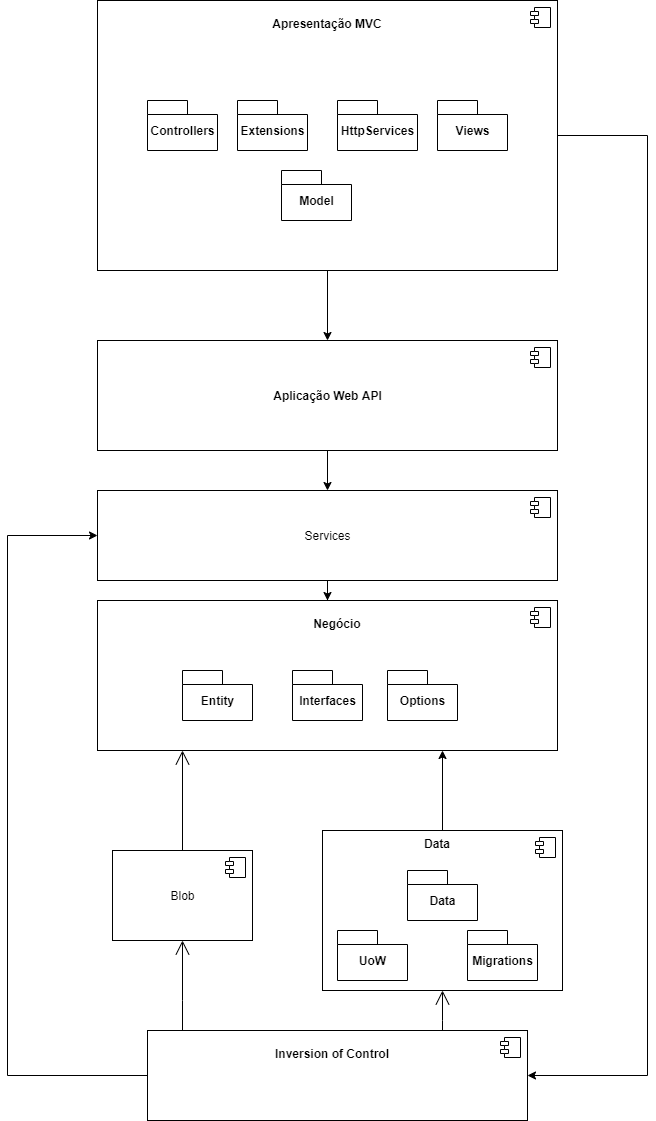

The diagram above was exported from draw.io. Its source (the exported page's mxGraphModel, read from the mxfile embedded in the PNG):
<mxGraphModel dx="1646" dy="752" grid="1" gridSize="10" guides="1" tooltips="1" connect="1" arrows="1" fold="1" page="1" pageScale="1" pageWidth="827" pageHeight="1169" math="0" shadow="0">
  <root>
    <mxCell id="0" />
    <mxCell id="1" parent="0" />
    <mxCell id="y9A1xjwqWy8aItDkAkec-14" style="edgeStyle=orthogonalEdgeStyle;rounded=0;orthogonalLoop=1;jettySize=auto;html=1;" edge="1" parent="1" source="y9A1xjwqWy8aItDkAkec-1" target="y9A1xjwqWy8aItDkAkec-12">
      <mxGeometry relative="1" as="geometry" />
    </mxCell>
    <mxCell id="y9A1xjwqWy8aItDkAkec-51" style="edgeStyle=orthogonalEdgeStyle;rounded=0;orthogonalLoop=1;jettySize=auto;html=1;" edge="1" parent="1" source="y9A1xjwqWy8aItDkAkec-1" target="y9A1xjwqWy8aItDkAkec-48">
      <mxGeometry relative="1" as="geometry">
        <Array as="points">
          <mxPoint x="710" y="175" />
          <mxPoint x="710" y="1115" />
        </Array>
      </mxGeometry>
    </mxCell>
    <mxCell id="y9A1xjwqWy8aItDkAkec-1" value="" style="html=1;dropTarget=0;" vertex="1" parent="1">
      <mxGeometry x="160" y="40" width="460" height="270" as="geometry" />
    </mxCell>
    <mxCell id="y9A1xjwqWy8aItDkAkec-2" value="" style="shape=module;jettyWidth=8;jettyHeight=4;" vertex="1" parent="y9A1xjwqWy8aItDkAkec-1">
      <mxGeometry x="1" width="20" height="20" relative="1" as="geometry">
        <mxPoint x="-27" y="7" as="offset" />
      </mxGeometry>
    </mxCell>
    <mxCell id="y9A1xjwqWy8aItDkAkec-3" value="Controllers" style="shape=folder;fontStyle=1;spacingTop=10;tabWidth=40;tabHeight=14;tabPosition=left;html=1;" vertex="1" parent="1">
      <mxGeometry x="210" y="140" width="70" height="50" as="geometry" />
    </mxCell>
    <mxCell id="y9A1xjwqWy8aItDkAkec-5" value="Extensions" style="shape=folder;fontStyle=1;spacingTop=10;tabWidth=40;tabHeight=14;tabPosition=left;html=1;" vertex="1" parent="1">
      <mxGeometry x="300" y="140" width="70" height="50" as="geometry" />
    </mxCell>
    <mxCell id="y9A1xjwqWy8aItDkAkec-6" value="HttpServices" style="shape=folder;fontStyle=1;spacingTop=10;tabWidth=40;tabHeight=14;tabPosition=left;html=1;" vertex="1" parent="1">
      <mxGeometry x="400" y="140" width="80" height="50" as="geometry" />
    </mxCell>
    <mxCell id="y9A1xjwqWy8aItDkAkec-7" value="Views" style="shape=folder;fontStyle=1;spacingTop=10;tabWidth=40;tabHeight=14;tabPosition=left;html=1;" vertex="1" parent="1">
      <mxGeometry x="500" y="140" width="70" height="50" as="geometry" />
    </mxCell>
    <mxCell id="y9A1xjwqWy8aItDkAkec-9" value="Model" style="shape=folder;fontStyle=1;spacingTop=10;tabWidth=40;tabHeight=14;tabPosition=left;html=1;" vertex="1" parent="1">
      <mxGeometry x="344" y="210" width="70" height="50" as="geometry" />
    </mxCell>
    <mxCell id="y9A1xjwqWy8aItDkAkec-10" value="Apresentação MVC" style="text;align=center;fontStyle=1;verticalAlign=middle;spacingLeft=3;spacingRight=3;strokeColor=none;rotatable=0;points=[[0,0.5],[1,0.5]];portConstraint=eastwest;" vertex="1" parent="1">
      <mxGeometry x="350" y="50" width="80" height="26" as="geometry" />
    </mxCell>
    <mxCell id="y9A1xjwqWy8aItDkAkec-17" style="edgeStyle=orthogonalEdgeStyle;rounded=0;orthogonalLoop=1;jettySize=auto;html=1;" edge="1" parent="1" source="y9A1xjwqWy8aItDkAkec-12" target="y9A1xjwqWy8aItDkAkec-15">
      <mxGeometry relative="1" as="geometry" />
    </mxCell>
    <mxCell id="y9A1xjwqWy8aItDkAkec-12" value="&lt;b&gt;Aplicação Web API&lt;/b&gt;" style="html=1;dropTarget=0;" vertex="1" parent="1">
      <mxGeometry x="160" y="380" width="460" height="110" as="geometry" />
    </mxCell>
    <mxCell id="y9A1xjwqWy8aItDkAkec-13" value="" style="shape=module;jettyWidth=8;jettyHeight=4;" vertex="1" parent="y9A1xjwqWy8aItDkAkec-12">
      <mxGeometry x="1" width="20" height="20" relative="1" as="geometry">
        <mxPoint x="-27" y="7" as="offset" />
      </mxGeometry>
    </mxCell>
    <mxCell id="y9A1xjwqWy8aItDkAkec-24" style="edgeStyle=orthogonalEdgeStyle;rounded=0;orthogonalLoop=1;jettySize=auto;html=1;" edge="1" parent="1" source="y9A1xjwqWy8aItDkAkec-15" target="y9A1xjwqWy8aItDkAkec-18">
      <mxGeometry relative="1" as="geometry" />
    </mxCell>
    <mxCell id="y9A1xjwqWy8aItDkAkec-15" value="Services" style="html=1;dropTarget=0;" vertex="1" parent="1">
      <mxGeometry x="160" y="530" width="460" height="90" as="geometry" />
    </mxCell>
    <mxCell id="y9A1xjwqWy8aItDkAkec-16" value="" style="shape=module;jettyWidth=8;jettyHeight=4;" vertex="1" parent="y9A1xjwqWy8aItDkAkec-15">
      <mxGeometry x="1" width="20" height="20" relative="1" as="geometry">
        <mxPoint x="-27" y="7" as="offset" />
      </mxGeometry>
    </mxCell>
    <mxCell id="y9A1xjwqWy8aItDkAkec-18" value="" style="html=1;dropTarget=0;" vertex="1" parent="1">
      <mxGeometry x="160" y="640" width="460" height="150" as="geometry" />
    </mxCell>
    <mxCell id="y9A1xjwqWy8aItDkAkec-19" value="" style="shape=module;jettyWidth=8;jettyHeight=4;" vertex="1" parent="y9A1xjwqWy8aItDkAkec-18">
      <mxGeometry x="1" width="20" height="20" relative="1" as="geometry">
        <mxPoint x="-27" y="7" as="offset" />
      </mxGeometry>
    </mxCell>
    <mxCell id="y9A1xjwqWy8aItDkAkec-20" value="Entity&lt;span style=&quot;color: rgba(0 , 0 , 0 , 0) ; font-family: monospace ; font-size: 0px ; font-weight: 400&quot;&gt;%3CmxGraphModel%3E%3Croot%3E%3CmxCell%20id%3D%220%22%2F%3E%3CmxCell%20id%3D%221%22%20parent%3D%220%22%2F%3E%3CmxCell%20id%3D%222%22%20value%3D%22Controllers%22%20style%3D%22shape%3Dfolder%3BfontStyle%3D1%3BspacingTop%3D10%3BtabWidth%3D40%3BtabHeight%3D14%3BtabPosition%3Dleft%3Bhtml%3D1%3B%22%20vertex%3D%221%22%20parent%3D%221%22%3E%3CmxGeometry%20x%3D%22190%22%20y%3D%22140%22%20width%3D%2270%22%20height%3D%2250%22%20as%3D%22geometry%22%2F%3E%3C%2FmxCell%3E%3C%2Froot%3E%3C%2FmxGraphModel%3E&lt;/span&gt;" style="shape=folder;fontStyle=1;spacingTop=10;tabWidth=40;tabHeight=14;tabPosition=left;html=1;" vertex="1" parent="1">
      <mxGeometry x="245" y="710" width="70" height="50" as="geometry" />
    </mxCell>
    <mxCell id="y9A1xjwqWy8aItDkAkec-21" value="Interfaces" style="shape=folder;fontStyle=1;spacingTop=10;tabWidth=40;tabHeight=14;tabPosition=left;html=1;" vertex="1" parent="1">
      <mxGeometry x="355" y="710" width="70" height="50" as="geometry" />
    </mxCell>
    <mxCell id="y9A1xjwqWy8aItDkAkec-22" value="Options" style="shape=folder;fontStyle=1;spacingTop=10;tabWidth=40;tabHeight=14;tabPosition=left;html=1;" vertex="1" parent="1">
      <mxGeometry x="450" y="710" width="70" height="50" as="geometry" />
    </mxCell>
    <mxCell id="y9A1xjwqWy8aItDkAkec-23" value="Negócio" style="text;align=center;fontStyle=1;verticalAlign=middle;spacingLeft=3;spacingRight=3;strokeColor=none;rotatable=0;points=[[0,0.5],[1,0.5]];portConstraint=eastwest;" vertex="1" parent="1">
      <mxGeometry x="360" y="650" width="80" height="26" as="geometry" />
    </mxCell>
    <mxCell id="y9A1xjwqWy8aItDkAkec-25" value="Blob" style="html=1;dropTarget=0;" vertex="1" parent="1">
      <mxGeometry x="175" y="890" width="140" height="90" as="geometry" />
    </mxCell>
    <mxCell id="y9A1xjwqWy8aItDkAkec-26" value="" style="shape=module;jettyWidth=8;jettyHeight=4;" vertex="1" parent="y9A1xjwqWy8aItDkAkec-25">
      <mxGeometry x="1" width="20" height="20" relative="1" as="geometry">
        <mxPoint x="-27" y="7" as="offset" />
      </mxGeometry>
    </mxCell>
    <mxCell id="y9A1xjwqWy8aItDkAkec-30" value="" style="endArrow=open;endFill=1;endSize=12;html=1;rounded=0;edgeStyle=orthogonalEdgeStyle;" edge="1" parent="1" source="y9A1xjwqWy8aItDkAkec-25" target="y9A1xjwqWy8aItDkAkec-18">
      <mxGeometry width="160" relative="1" as="geometry">
        <mxPoint x="30" y="950" as="sourcePoint" />
        <mxPoint x="190" y="950" as="targetPoint" />
        <Array as="points">
          <mxPoint x="240" y="910" />
          <mxPoint x="240" y="910" />
        </Array>
      </mxGeometry>
    </mxCell>
    <mxCell id="y9A1xjwqWy8aItDkAkec-47" style="edgeStyle=orthogonalEdgeStyle;rounded=0;orthogonalLoop=1;jettySize=auto;html=1;" edge="1" parent="1" source="y9A1xjwqWy8aItDkAkec-31" target="y9A1xjwqWy8aItDkAkec-18">
      <mxGeometry relative="1" as="geometry">
        <Array as="points">
          <mxPoint x="510" y="790" />
          <mxPoint x="510" y="790" />
        </Array>
      </mxGeometry>
    </mxCell>
    <mxCell id="y9A1xjwqWy8aItDkAkec-31" value="" style="html=1;dropTarget=0;" vertex="1" parent="1">
      <mxGeometry x="385" y="870" width="240" height="160" as="geometry" />
    </mxCell>
    <mxCell id="y9A1xjwqWy8aItDkAkec-32" value="" style="shape=module;jettyWidth=8;jettyHeight=4;" vertex="1" parent="y9A1xjwqWy8aItDkAkec-31">
      <mxGeometry x="1" width="20" height="20" relative="1" as="geometry">
        <mxPoint x="-27" y="7" as="offset" />
      </mxGeometry>
    </mxCell>
    <mxCell id="y9A1xjwqWy8aItDkAkec-33" value="Data" style="shape=folder;fontStyle=1;spacingTop=10;tabWidth=40;tabHeight=14;tabPosition=left;html=1;" vertex="1" parent="1">
      <mxGeometry x="470" y="910" width="70" height="50" as="geometry" />
    </mxCell>
    <mxCell id="y9A1xjwqWy8aItDkAkec-34" value="Migrations" style="shape=folder;fontStyle=1;spacingTop=10;tabWidth=40;tabHeight=14;tabPosition=left;html=1;" vertex="1" parent="1">
      <mxGeometry x="530" y="970" width="70" height="50" as="geometry" />
    </mxCell>
    <mxCell id="y9A1xjwqWy8aItDkAkec-35" value="UoW" style="shape=folder;fontStyle=1;spacingTop=10;tabWidth=40;tabHeight=14;tabPosition=left;html=1;" vertex="1" parent="1">
      <mxGeometry x="400" y="970" width="70" height="50" as="geometry" />
    </mxCell>
    <mxCell id="y9A1xjwqWy8aItDkAkec-37" value="Data" style="text;align=center;fontStyle=1;verticalAlign=middle;spacingLeft=3;spacingRight=3;strokeColor=none;rotatable=0;points=[[0,0.5],[1,0.5]];portConstraint=eastwest;" vertex="1" parent="1">
      <mxGeometry x="460" y="870" width="80" height="26" as="geometry" />
    </mxCell>
    <mxCell id="y9A1xjwqWy8aItDkAkec-54" style="edgeStyle=orthogonalEdgeStyle;rounded=0;orthogonalLoop=1;jettySize=auto;html=1;" edge="1" parent="1" source="y9A1xjwqWy8aItDkAkec-48" target="y9A1xjwqWy8aItDkAkec-15">
      <mxGeometry relative="1" as="geometry">
        <Array as="points">
          <mxPoint x="70" y="1115" />
          <mxPoint x="70" y="575" />
        </Array>
      </mxGeometry>
    </mxCell>
    <mxCell id="y9A1xjwqWy8aItDkAkec-48" value="" style="html=1;dropTarget=0;" vertex="1" parent="1">
      <mxGeometry x="210" y="1070" width="380" height="90" as="geometry" />
    </mxCell>
    <mxCell id="y9A1xjwqWy8aItDkAkec-49" value="" style="shape=module;jettyWidth=8;jettyHeight=4;" vertex="1" parent="y9A1xjwqWy8aItDkAkec-48">
      <mxGeometry x="1" width="20" height="20" relative="1" as="geometry">
        <mxPoint x="-27" y="7" as="offset" />
      </mxGeometry>
    </mxCell>
    <mxCell id="y9A1xjwqWy8aItDkAkec-50" value="Inversion of Control" style="text;align=center;fontStyle=1;verticalAlign=middle;spacingLeft=3;spacingRight=3;strokeColor=none;rotatable=0;points=[[0,0.5],[1,0.5]];portConstraint=eastwest;" vertex="1" parent="1">
      <mxGeometry x="355" y="1080" width="80" height="26" as="geometry" />
    </mxCell>
    <mxCell id="y9A1xjwqWy8aItDkAkec-52" value="" style="endArrow=open;endFill=1;endSize=12;html=1;rounded=0;edgeStyle=orthogonalEdgeStyle;" edge="1" parent="1" source="y9A1xjwqWy8aItDkAkec-48" target="y9A1xjwqWy8aItDkAkec-25">
      <mxGeometry width="160" relative="1" as="geometry">
        <mxPoint x="110" y="1030" as="sourcePoint" />
        <mxPoint x="270" y="1030" as="targetPoint" />
        <Array as="points">
          <mxPoint x="245" y="1040" />
          <mxPoint x="245" y="1040" />
        </Array>
      </mxGeometry>
    </mxCell>
    <mxCell id="y9A1xjwqWy8aItDkAkec-53" value="" style="endArrow=open;endFill=1;endSize=12;html=1;rounded=0;edgeStyle=orthogonalEdgeStyle;" edge="1" parent="1" source="y9A1xjwqWy8aItDkAkec-48" target="y9A1xjwqWy8aItDkAkec-31">
      <mxGeometry width="160" relative="1" as="geometry">
        <mxPoint x="680" y="1050" as="sourcePoint" />
        <mxPoint x="840" y="1050" as="targetPoint" />
        <Array as="points">
          <mxPoint x="505" y="1060" />
          <mxPoint x="505" y="1060" />
        </Array>
      </mxGeometry>
    </mxCell>
  </root>
</mxGraphModel>